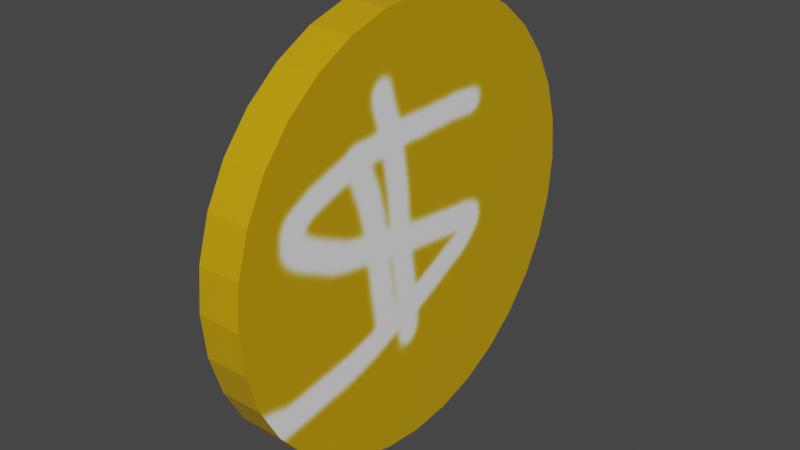 # Source: Coin.blend  (saved by Blender 2.93.21; exported with 4.5.12 LTS)
import bpy
from mathutils import Matrix  # noqa: F401  (used for matrix-valued properties, if any)

bpy.ops.wm.read_factory_settings(use_empty=True)
scene = bpy.context.scene
scene.name = 'Scene'

# ---- collections
col_collection = bpy.data.collections.new('Collection'); scene.collection.children.link(col_collection)

# ---- images (referenced by path relative to the original .blend; pixels are not part of the script)
import os
ASSET_DIR = os.environ.get("B2B_ASSET_DIR", "")  # directory of the original .blend (textures are referenced by path, not embedded)
HERE = os.path.dirname(os.path.abspath(__file__))  # packed textures are extracted next to this script under _unpacked/

def load_image(name, relpath, width, height, colorspace="sRGB"):
    """Load a texture the original file referenced (path relative to the .blend, or extracted next to this script)."""
    p = next((c for c in (os.path.join(HERE, relpath), os.path.join(ASSET_DIR, relpath)) if relpath and os.path.exists(c)), "")
    if p:
        img = bpy.data.images.load(p, check_existing=True)
        img.name = name
    else:  # same state as the original file: an image datablock whose file is absent (Cycles renders it pink)
        img = bpy.data.images.new(name, width, height)
        img.source = "FILE"
        img.filepath = "//" + (relpath or name)
    img.colorspace_settings.name = colorspace
    return img
img_material_002_base_color = load_image('Material.002 Base Color', '_unpacked/Material.4ec0d5dd.png', 1024, 1024, 'sRGB')

# ---- materials (node trees are filled in below, after node groups)
mat_material_002 = bpy.data.materials.new('Material.002')
mat_material_002.use_transparent_shadow = False

# ---- material node trees
mat_material_002.use_nodes = True; mat_material_002.node_tree.nodes.clear()
_N = mat_material_002.node_tree.nodes; _L = mat_material_002.node_tree.links
n0 = _N.new('ShaderNodeBsdfPrincipled'); n0.name = 'Principled BSDF'; n0.location = (10, 300)
n0.distribution = 'GGX'
n0.subsurface_method = 'BURLEY'
n0.inputs[3].default_value = 1.45
n0.inputs[27].default_value = (0.0, 0.0, 0.0, 1.0)
n0.inputs[28].default_value = 1.0
n1 = _N.new('ShaderNodeOutputMaterial'); n1.name = 'Material Output'; n1.location = (300, 300)
n2 = _N.new('ShaderNodeTexImage'); n2.name = 'Image Texture'; n2.location = (-280, 280)
n2.image = img_material_002_base_color
_L.new(n0.outputs[0], n1.inputs[0])
_L.new(n2.outputs[0], n0.inputs[0])
n1.is_active_output = True

# ---- world
world_world = bpy.data.worlds.new('World'); scene.world = world_world
world_world.use_nodes = True; world_world.node_tree.nodes.clear()
_N = world_world.node_tree.nodes; _L = world_world.node_tree.links
n0 = _N.new('ShaderNodeOutputWorld'); n0.name = 'World Output'; n0.location = (300, 300)
n1 = _N.new('ShaderNodeBackground'); n1.name = 'Background'; n1.location = (10, 300)
n1.inputs[0].default_value = (0.05088, 0.05088, 0.05088, 1.0)
_L.new(n1.outputs[0], n0.inputs[0])
n0.is_active_output = True
world_world.color = (0.05088, 0.05088, 0.05088)
world_world.use_sun_shadow = False
world_world.sun_shadow_jitter_overblur = 0.0

# ---- meshes
me_cylinder_001 = bpy.data.meshes.new('Cylinder.001')
me_cylinder_001.from_pydata([(-1.0, 1.0, -1.0), (-1.0, 1.0, 1.0), (-0.8049, 0.9808, -1.0), (-0.8049, 0.9808, 1.0), (-0.6173, 0.9239, -1.0), (-0.6173, 0.9239, 1.0), (-0.4444, 0.8315, -1.0), (-0.4444, 0.8315, 1.0), (-0.2929, 0.7071, -1.0), (-0.2929, 0.7071, 1.0), (-0.1685, 0.5556, -1.0), (-0.1685, 0.5556, 1.0), (-0.07612, 0.3827, -1.0), (-0.07612, 0.3827, 1.0), (-0.01921, 0.1951, -1.0), (-0.01921, 0.1951, 1.0), (0.0, -4.371e-08, -1.0), (0.0, -4.371e-08, 1.0), (-0.01921, -0.1951, -1.0), (-0.01921, -0.1951, 1.0), (-0.07612, -0.3827, -1.0), (-0.07612, -0.3827, 1.0), (-0.1685, -0.5556, -1.0), (-0.1685, -0.5556, 1.0), (-0.2929, -0.7071, -1.0), (-0.2929, -0.7071, 1.0), (-0.4444, -0.8315, -1.0), (-0.4444, -0.8315, 1.0), (-0.6173, -0.9239, -1.0), (-0.6173, -0.9239, 1.0), (-0.8049, -0.9808, -1.0), (-0.8049, -0.9808, 1.0), (-1.0, -1.0, -1.0), (-1.0, -1.0, 1.0), (-1.195, -0.9808, -1.0), (-1.195, -0.9808, 1.0), (-1.383, -0.9239, -1.0), (-1.383, -0.9239, 1.0), (-1.556, -0.8315, -1.0), (-1.556, -0.8315, 1.0), (-1.707, -0.7071, -1.0), (-1.707, -0.7071, 1.0), (-1.831, -0.5556, -1.0), (-1.831, -0.5556, 1.0), (-1.924, -0.3827, -1.0), (-1.924, -0.3827, 1.0), (-1.981, -0.1951, -1.0), (-1.981, -0.1951, 1.0), (-2.0, 1.192e-08, -1.0), (-2.0, 1.192e-08, 1.0), (-1.981, 0.1951, -1.0), (-1.981, 0.1951, 1.0), (-1.924, 0.3827, -1.0), (-1.924, 0.3827, 1.0), (-1.831, 0.5556, -1.0), (-1.831, 0.5556, 1.0), (-1.707, 0.7071, -1.0), (-1.707, 0.7071, 1.0), (-1.556, 0.8315, -1.0), (-1.556, 0.8315, 1.0), (-1.383, 0.9239, -1.0), (-1.383, 0.9239, 1.0), (-1.195, 0.9808, -1.0), (-1.195, 0.9808, 1.0)], [], [(0, 1, 3, 2), (2, 3, 5, 4), (4, 5, 7, 6), (6, 7, 9, 8), (8, 9, 11, 10), (10, 11, 13, 12), (12, 13, 15, 14), (14, 15, 17, 16), (16, 17, 19, 18), (18, 19, 21, 20), (20, 21, 23, 22), (22, 23, 25, 24), (24, 25, 27, 26), (26, 27, 29, 28), (28, 29, 31, 30), (30, 31, 33, 32), (32, 33, 35, 34), (34, 35, 37, 36), (36, 37, 39, 38), (38, 39, 41, 40), (40, 41, 43, 42), (42, 43, 45, 44), (44, 45, 47, 46), (46, 47, 49, 48), (48, 49, 51, 50), (50, 51, 53, 52), (52, 53, 55, 54), (54, 55, 57, 56), (56, 57, 59, 58), (58, 59, 61, 60), (3, 1, 63, 61, 59, 57, 55, 53, 51, 49, 47, 45, 43, 41, 39, 37, 35, 33, 31, 29, 27, 25, 23, 21, 19, 17, 15, 13, 11, 9, 7, 5), (60, 61, 63, 62), (62, 63, 1, 0), (0, 2, 4, 6, 8, 10, 12, 14, 16, 18, 20, 22, 24, 26, 28, 30, 32, 34, 36, 38, 40, 42, 44, 46, 48, 50, 52, 54, 56, 58, 60, 62)])
_uv = me_cylinder_001.uv_layers.new(name='UVMap')
_uv.uv.foreach_set('vector', [1.0, 0.5, 1.0, 1.0, 0.9688, 1.0, 0.9688, 0.5, 0.9688, 0.5, 0.9688, 1.0, 0.9375, 1.0, 0.9375, 0.5, 0.9375, 0.5, 0.9375, 1.0, 0.9062, 1.0, 0.9062, 0.5, 0.9062, 0.5, 0.9062, 1.0, 0.875, 1.0, 0.875, 0.5, 0.875, 0.5, 0.875, 1.0, 0.8438, 1.0, 0.8438, 0.5, 0.8438, 0.5, 0.8438, 1.0, 0.8125, 1.0, 0.8125, 0.5, 0.8125, 0.5, 0.8125, 1.0, 0.7812, 1.0, 0.7812, 0.5, 0.7812, 0.5, 0.7812, 1.0, 0.75, 1.0, 0.75, 0.5, 0.75, 0.5, 0.75, 1.0, 0.7188, 1.0, 0.7188, 0.5, 0.7188, 0.5, 0.7188, 1.0, 0.6875, 1.0, 0.6875, 0.5, 0.6875, 0.5, 0.6875, 1.0, 0.6562, 1.0, 0.6562, 0.5, 0.6562, 0.5, 0.6562, 1.0, 0.625, 1.0, 0.625, 0.5, 0.625, 0.5, 0.625, 1.0, 0.5938, 1.0, 0.5938, 0.5, 0.5938, 0.5, 0.5938, 1.0, 0.5625, 1.0, 0.5625, 0.5, 0.5625, 0.5, 0.5625, 1.0, 0.5312, 1.0, 0.5312, 0.5, 0.5312, 0.5, 0.5312, 1.0, 0.5, 1.0, 0.5, 0.5, 0.5, 0.5, 0.5, 1.0, 0.4688, 1.0, 0.4688, 0.5, 0.4688, 0.5, 0.4688, 1.0, 0.4375, 1.0, 0.4375, 0.5, 0.4375, 0.5, 0.4375, 1.0, 0.4062, 1.0, 0.4062, 0.5, 0.4062, 0.5, 0.4062, 1.0, 0.375, 1.0, 0.375, 0.5, 0.375, 0.5, 0.375, 1.0, 0.3438, 1.0, 0.3438, 0.5, 0.3438, 0.5, 0.3438, 1.0, 0.3125, 1.0, 0.3125, 0.5, 0.3125, 0.5, 0.3125, 1.0, 0.2812, 1.0, 0.2812, 0.5, 0.2812, 0.5, 0.2812, 1.0, 0.25, 1.0, 0.25, 0.5, 0.25, 0.5, 0.25, 1.0, 0.2188, 1.0, 0.2188, 0.5, 0.2188, 0.5, 0.2188, 1.0, 0.1875, 1.0, 0.1875, 0.5, 0.1875, 0.5, 0.1875, 1.0, 0.1562, 1.0, 0.1562, 0.5, 0.1562, 0.5, 0.1562, 1.0, 0.125, 1.0, 0.125, 0.5, 0.125, 0.5, 0.125, 1.0, 0.09375, 1.0, 0.09375, 0.5, 0.09375, 0.5, 0.09375, 1.0, 0.0625, 1.0, 0.0625, 0.5, 0.2968, 0.4854, 0.25, 0.49, 0.2032, 0.4854, 0.1582, 0.4717, 0.1167, 0.4496, 0.08029, 0.4197, 0.05045, 0.3833, 0.02827, 0.3418, 0.01461, 0.2968, 0.01, 0.25, 0.01461, 0.2032, 0.02827, 0.1582, 0.05045, 0.1167, 0.08029, 0.08029, 0.1167, 0.05045, 0.1582, 0.02827, 0.2032, 0.01461, 0.25, 0.01, 0.2968, 0.01461, 0.3418, 0.02827, 0.3833, 0.05045, 0.4197, 0.08029, 0.4496, 0.1167, 0.4717, 0.1582, 0.4854, 0.2032, 0.49, 0.25, 0.4854, 0.2968, 0.4717, 0.3418, 0.4496, 0.3833, 0.4197, 0.4197, 0.3833, 0.4496, 0.3418, 0.4717, 0.0625, 0.5, 0.0625, 1.0, 0.03125, 1.0, 0.03125, 0.5, 0.03125, 0.5, 0.03125, 1.0, 0.0, 1.0, 0.0, 0.5, 0.75, 0.49, 0.7968, 0.4854, 0.8418, 0.4717, 0.8833, 0.4496, 0.9197, 0.4197, 0.9496, 0.3833, 0.9717, 0.3418, 0.9854, 0.2968, 0.99, 0.25, 0.9854, 0.2032, 0.9717, 0.1582, 0.9496, 0.1167, 0.9197, 0.08029, 0.8833, 0.05045, 0.8418, 0.02827, 0.7968, 0.01461, 0.75, 0.01, 0.7032, 0.01461, 0.6582, 0.02827, 0.6167, 0.05045, 0.5803, 0.08029, 0.5504, 0.1167, 0.5283, 0.1582, 0.5146, 0.2032, 0.51, 0.25, 0.5146, 0.2968, 0.5283, 0.3418, 0.5504, 0.3833, 0.5803, 0.4197, 0.6167, 0.4496, 0.6582, 0.4717, 0.7032, 0.4854])
me_cylinder_001.materials.append(mat_material_002)
me_cylinder_001.use_remesh_fix_poles = True
me_cylinder_001.use_remesh_preserve_attributes = False
me_cylinder_001.update()

# ---- objects
ob_cylinder_001 = bpy.data.objects.new('Cylinder.001', me_cylinder_001)

# ---- transforms, parenting, visibility, modifiers, constraints
ob_cylinder_001.location = (-7.105e-15, 0.0, 0.0)
ob_cylinder_001.rotation_euler = (-0.0, 1.571, 0.0)
ob_cylinder_001.scale = (1.0, 1.0, 0.1)

# ---- collection membership
col_collection.objects.link(ob_cylinder_001)

# ---- scene / render settings (as saved in the file)
scene.frame_start = 1; scene.frame_end = 250; scene.frame_set(0)
scene.render.engine = 'BLENDER_EEVEE_NEXT'
scene.cycles.use_denoising = False
scene.cycles.samples = 128
scene.cycles.sampling_pattern = 'TABULATED_SOBOL'
scene.cycles.use_adaptive_sampling = False
scene.cycles.use_light_tree = False
scene.view_settings.view_transform = 'Filmic'
bpy.context.view_layer.update()

# ---- added for rendering (the .blend has no active camera and no usable light): camera, sun
cam_auto = bpy.data.cameras.new('AutoCamera')
cam_auto.lens = 50.0
cam_auto.sensor_width = 36.0
cam_auto.clip_end = 1000.0
ob_auto_camera = bpy.data.objects.new('AutoCamera', cam_auto)
scene.collection.objects.link(ob_auto_camera)
ob_auto_camera.location = (2.62346, -3.14816, 3.09877)
ob_auto_camera.rotation_euler = (1.09748, -7.21219e-08, 0.694738)
scene.camera = ob_auto_camera
light_auto_sun = bpy.data.lights.new('AutoSun', 'SUN')
light_auto_sun.energy = 3.0
light_auto_sun.angle = 0.0523599
ob_auto_sun = bpy.data.objects.new('AutoSun', light_auto_sun)
scene.collection.objects.link(ob_auto_sun)
ob_auto_sun.rotation_euler = (0.872665, 0.174533, 0.523599)
bpy.context.view_layer.update()
